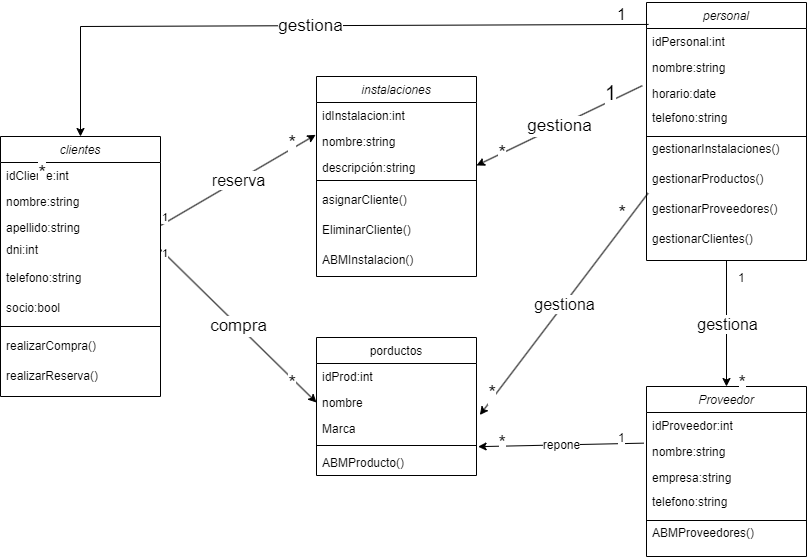

The diagram above was exported from draw.io. Its source (the exported page's mxGraphModel, read from the mxfile embedded in the PNG):
<mxGraphModel dx="1422" dy="762" grid="1" gridSize="10" guides="1" tooltips="1" connect="1" arrows="1" fold="1" page="1" pageScale="1" pageWidth="827" pageHeight="1169" math="0" shadow="0">
  <root>
    <mxCell id="WIyWlLk6GJQsqaUBKTNV-0" />
    <mxCell id="WIyWlLk6GJQsqaUBKTNV-1" parent="WIyWlLk6GJQsqaUBKTNV-0" />
    <object label="clientes" dni="" id="zkfFHV4jXpPFQw0GAbJ--0">
      <mxCell style="swimlane;fontStyle=2;align=center;verticalAlign=top;childLayout=stackLayout;horizontal=1;startSize=26;horizontalStack=0;resizeParent=1;resizeLast=0;collapsible=1;marginBottom=0;rounded=0;shadow=0;strokeWidth=1;" parent="WIyWlLk6GJQsqaUBKTNV-1" vertex="1">
        <mxGeometry x="254" y="170" width="160" height="260" as="geometry">
          <mxRectangle x="230" y="140" width="160" height="26" as="alternateBounds" />
        </mxGeometry>
      </mxCell>
    </object>
    <mxCell id="zkfFHV4jXpPFQw0GAbJ--1" value="idCliente:int" style="text;align=left;verticalAlign=top;spacingLeft=4;spacingRight=4;overflow=hidden;rotatable=0;points=[[0,0.5],[1,0.5]];portConstraint=eastwest;" parent="zkfFHV4jXpPFQw0GAbJ--0" vertex="1">
      <mxGeometry y="26" width="160" height="26" as="geometry" />
    </mxCell>
    <mxCell id="zkfFHV4jXpPFQw0GAbJ--2" value="nombre:string" style="text;align=left;verticalAlign=top;spacingLeft=4;spacingRight=4;overflow=hidden;rotatable=0;points=[[0,0.5],[1,0.5]];portConstraint=eastwest;rounded=0;shadow=0;html=0;" parent="zkfFHV4jXpPFQw0GAbJ--0" vertex="1">
      <mxGeometry y="52" width="160" height="26" as="geometry" />
    </mxCell>
    <mxCell id="zkfFHV4jXpPFQw0GAbJ--3" value="apellido:string&#10;" style="text;align=left;verticalAlign=top;spacingLeft=4;spacingRight=4;overflow=hidden;rotatable=0;points=[[0,0.5],[1,0.5]];portConstraint=eastwest;rounded=0;shadow=0;html=0;" parent="zkfFHV4jXpPFQw0GAbJ--0" vertex="1">
      <mxGeometry y="78" width="160" height="22" as="geometry" />
    </mxCell>
    <mxCell id="zkfFHV4jXpPFQw0GAbJ--5" value="dni:int" style="text;align=left;verticalAlign=top;spacingLeft=4;spacingRight=4;overflow=hidden;rotatable=0;points=[[0,0.5],[1,0.5]];portConstraint=eastwest;" parent="zkfFHV4jXpPFQw0GAbJ--0" vertex="1">
      <mxGeometry y="100" width="160" height="26" as="geometry" />
    </mxCell>
    <mxCell id="uOJU7VyZbDbE9jPuX0be-1" value="telefono:string" style="text;strokeColor=none;fillColor=none;align=left;verticalAlign=middle;spacingLeft=4;spacingRight=4;overflow=hidden;points=[[0,0.5],[1,0.5]];portConstraint=eastwest;rotatable=0;" vertex="1" parent="zkfFHV4jXpPFQw0GAbJ--0">
      <mxGeometry y="126" width="160" height="30" as="geometry" />
    </mxCell>
    <mxCell id="uOJU7VyZbDbE9jPuX0be-51" value="socio:bool" style="text;strokeColor=none;fillColor=none;align=left;verticalAlign=middle;spacingLeft=4;spacingRight=4;overflow=hidden;points=[[0,0.5],[1,0.5]];portConstraint=eastwest;rotatable=0;" vertex="1" parent="zkfFHV4jXpPFQw0GAbJ--0">
      <mxGeometry y="156" width="160" height="30" as="geometry" />
    </mxCell>
    <mxCell id="zkfFHV4jXpPFQw0GAbJ--4" value="" style="line;html=1;strokeWidth=1;align=left;verticalAlign=middle;spacingTop=-1;spacingLeft=3;spacingRight=3;rotatable=0;labelPosition=right;points=[];portConstraint=eastwest;" parent="zkfFHV4jXpPFQw0GAbJ--0" vertex="1">
      <mxGeometry y="186" width="160" height="8" as="geometry" />
    </mxCell>
    <mxCell id="uOJU7VyZbDbE9jPuX0be-7" value="realizarCompra()" style="text;strokeColor=none;fillColor=none;align=left;verticalAlign=middle;spacingLeft=4;spacingRight=4;overflow=hidden;points=[[0,0.5],[1,0.5]];portConstraint=eastwest;rotatable=0;" vertex="1" parent="zkfFHV4jXpPFQw0GAbJ--0">
      <mxGeometry y="194" width="160" height="30" as="geometry" />
    </mxCell>
    <mxCell id="uOJU7VyZbDbE9jPuX0be-2" value="realizarReserva()" style="text;strokeColor=none;fillColor=none;align=left;verticalAlign=middle;spacingLeft=4;spacingRight=4;overflow=hidden;points=[[0,0.5],[1,0.5]];portConstraint=eastwest;rotatable=0;" vertex="1" parent="zkfFHV4jXpPFQw0GAbJ--0">
      <mxGeometry y="224" width="160" height="30" as="geometry" />
    </mxCell>
    <mxCell id="zkfFHV4jXpPFQw0GAbJ--17" value="porductos" style="swimlane;fontStyle=0;align=center;verticalAlign=top;childLayout=stackLayout;horizontal=1;startSize=26;horizontalStack=0;resizeParent=1;resizeLast=0;collapsible=1;marginBottom=0;rounded=0;shadow=0;strokeWidth=1;" parent="WIyWlLk6GJQsqaUBKTNV-1" vertex="1">
      <mxGeometry x="570" y="371" width="160" height="138" as="geometry">
        <mxRectangle x="550" y="140" width="160" height="26" as="alternateBounds" />
      </mxGeometry>
    </mxCell>
    <mxCell id="zkfFHV4jXpPFQw0GAbJ--18" value="idProd:int" style="text;align=left;verticalAlign=top;spacingLeft=4;spacingRight=4;overflow=hidden;rotatable=0;points=[[0,0.5],[1,0.5]];portConstraint=eastwest;" parent="zkfFHV4jXpPFQw0GAbJ--17" vertex="1">
      <mxGeometry y="26" width="160" height="26" as="geometry" />
    </mxCell>
    <mxCell id="zkfFHV4jXpPFQw0GAbJ--19" value="nombre" style="text;align=left;verticalAlign=top;spacingLeft=4;spacingRight=4;overflow=hidden;rotatable=0;points=[[0,0.5],[1,0.5]];portConstraint=eastwest;rounded=0;shadow=0;html=0;" parent="zkfFHV4jXpPFQw0GAbJ--17" vertex="1">
      <mxGeometry y="52" width="160" height="26" as="geometry" />
    </mxCell>
    <mxCell id="zkfFHV4jXpPFQw0GAbJ--20" value="Marca" style="text;align=left;verticalAlign=top;spacingLeft=4;spacingRight=4;overflow=hidden;rotatable=0;points=[[0,0.5],[1,0.5]];portConstraint=eastwest;rounded=0;shadow=0;html=0;" parent="zkfFHV4jXpPFQw0GAbJ--17" vertex="1">
      <mxGeometry y="78" width="160" height="26" as="geometry" />
    </mxCell>
    <mxCell id="zkfFHV4jXpPFQw0GAbJ--23" value="" style="line;html=1;strokeWidth=1;align=left;verticalAlign=middle;spacingTop=-1;spacingLeft=3;spacingRight=3;rotatable=0;labelPosition=right;points=[];portConstraint=eastwest;" parent="zkfFHV4jXpPFQw0GAbJ--17" vertex="1">
      <mxGeometry y="104" width="160" height="8" as="geometry" />
    </mxCell>
    <mxCell id="zkfFHV4jXpPFQw0GAbJ--24" value="ABMProducto()" style="text;align=left;verticalAlign=top;spacingLeft=4;spacingRight=4;overflow=hidden;rotatable=0;points=[[0,0.5],[1,0.5]];portConstraint=eastwest;" parent="zkfFHV4jXpPFQw0GAbJ--17" vertex="1">
      <mxGeometry y="112" width="160" height="26" as="geometry" />
    </mxCell>
    <object label="personal" dni="" id="uOJU7VyZbDbE9jPuX0be-15">
      <mxCell style="swimlane;fontStyle=2;align=center;verticalAlign=top;childLayout=stackLayout;horizontal=1;startSize=26;horizontalStack=0;resizeParent=1;resizeLast=0;collapsible=1;marginBottom=0;rounded=0;shadow=0;strokeWidth=1;" vertex="1" parent="WIyWlLk6GJQsqaUBKTNV-1">
        <mxGeometry x="900" y="36" width="160" height="258" as="geometry">
          <mxRectangle x="230" y="140" width="160" height="26" as="alternateBounds" />
        </mxGeometry>
      </mxCell>
    </object>
    <mxCell id="uOJU7VyZbDbE9jPuX0be-16" value="idPersonal:int" style="text;align=left;verticalAlign=top;spacingLeft=4;spacingRight=4;overflow=hidden;rotatable=0;points=[[0,0.5],[1,0.5]];portConstraint=eastwest;" vertex="1" parent="uOJU7VyZbDbE9jPuX0be-15">
      <mxGeometry y="26" width="160" height="26" as="geometry" />
    </mxCell>
    <mxCell id="uOJU7VyZbDbE9jPuX0be-17" value="nombre:string" style="text;align=left;verticalAlign=top;spacingLeft=4;spacingRight=4;overflow=hidden;rotatable=0;points=[[0,0.5],[1,0.5]];portConstraint=eastwest;rounded=0;shadow=0;html=0;" vertex="1" parent="uOJU7VyZbDbE9jPuX0be-15">
      <mxGeometry y="52" width="160" height="26" as="geometry" />
    </mxCell>
    <mxCell id="uOJU7VyZbDbE9jPuX0be-18" value="horario:date" style="text;align=left;verticalAlign=top;spacingLeft=4;spacingRight=4;overflow=hidden;rotatable=0;points=[[0,0.5],[1,0.5]];portConstraint=eastwest;rounded=0;shadow=0;html=0;" vertex="1" parent="uOJU7VyZbDbE9jPuX0be-15">
      <mxGeometry y="78" width="160" height="22" as="geometry" />
    </mxCell>
    <mxCell id="uOJU7VyZbDbE9jPuX0be-20" value="telefono:string" style="text;strokeColor=none;fillColor=none;align=left;verticalAlign=middle;spacingLeft=4;spacingRight=4;overflow=hidden;points=[[0,0.5],[1,0.5]];portConstraint=eastwest;rotatable=0;" vertex="1" parent="uOJU7VyZbDbE9jPuX0be-15">
      <mxGeometry y="100" width="160" height="30" as="geometry" />
    </mxCell>
    <mxCell id="uOJU7VyZbDbE9jPuX0be-36" value="" style="line;html=1;strokeWidth=1;align=left;verticalAlign=middle;spacingTop=-1;spacingLeft=3;spacingRight=3;rotatable=0;labelPosition=right;points=[];portConstraint=eastwest;" vertex="1" parent="uOJU7VyZbDbE9jPuX0be-15">
      <mxGeometry y="130" width="160" height="8" as="geometry" />
    </mxCell>
    <mxCell id="uOJU7VyZbDbE9jPuX0be-37" value="gestionarInstalaciones()&#10;" style="text;strokeColor=none;fillColor=none;align=left;verticalAlign=middle;spacingLeft=4;spacingRight=4;overflow=hidden;points=[[0,0.5],[1,0.5]];portConstraint=eastwest;rotatable=0;" vertex="1" parent="uOJU7VyZbDbE9jPuX0be-15">
      <mxGeometry y="138" width="160" height="30" as="geometry" />
    </mxCell>
    <mxCell id="uOJU7VyZbDbE9jPuX0be-38" value="gestionarProductos()&#10;" style="text;strokeColor=none;fillColor=none;align=left;verticalAlign=middle;spacingLeft=4;spacingRight=4;overflow=hidden;points=[[0,0.5],[1,0.5]];portConstraint=eastwest;rotatable=0;" vertex="1" parent="uOJU7VyZbDbE9jPuX0be-15">
      <mxGeometry y="168" width="160" height="30" as="geometry" />
    </mxCell>
    <mxCell id="uOJU7VyZbDbE9jPuX0be-52" value="gestionarProveedores()&#10;" style="text;strokeColor=none;fillColor=none;align=left;verticalAlign=middle;spacingLeft=4;spacingRight=4;overflow=hidden;points=[[0,0.5],[1,0.5]];portConstraint=eastwest;rotatable=0;" vertex="1" parent="uOJU7VyZbDbE9jPuX0be-15">
      <mxGeometry y="198" width="160" height="30" as="geometry" />
    </mxCell>
    <mxCell id="uOJU7VyZbDbE9jPuX0be-85" value="gestionarClientes()&#10;" style="text;strokeColor=none;fillColor=none;align=left;verticalAlign=middle;spacingLeft=4;spacingRight=4;overflow=hidden;points=[[0,0.5],[1,0.5]];portConstraint=eastwest;rotatable=0;" vertex="1" parent="uOJU7VyZbDbE9jPuX0be-15">
      <mxGeometry y="228" width="160" height="30" as="geometry" />
    </mxCell>
    <object label="instalaciones" dni="" id="uOJU7VyZbDbE9jPuX0be-39">
      <mxCell style="swimlane;fontStyle=2;align=center;verticalAlign=top;childLayout=stackLayout;horizontal=1;startSize=26;horizontalStack=0;resizeParent=1;resizeLast=0;collapsible=1;marginBottom=0;rounded=0;shadow=0;strokeWidth=1;" vertex="1" parent="WIyWlLk6GJQsqaUBKTNV-1">
        <mxGeometry x="570" y="110" width="160" height="200" as="geometry">
          <mxRectangle x="230" y="140" width="160" height="26" as="alternateBounds" />
        </mxGeometry>
      </mxCell>
    </object>
    <mxCell id="uOJU7VyZbDbE9jPuX0be-40" value="idInstalacion:int" style="text;align=left;verticalAlign=top;spacingLeft=4;spacingRight=4;overflow=hidden;rotatable=0;points=[[0,0.5],[1,0.5]];portConstraint=eastwest;" vertex="1" parent="uOJU7VyZbDbE9jPuX0be-39">
      <mxGeometry y="26" width="160" height="26" as="geometry" />
    </mxCell>
    <mxCell id="uOJU7VyZbDbE9jPuX0be-41" value="nombre:string" style="text;align=left;verticalAlign=top;spacingLeft=4;spacingRight=4;overflow=hidden;rotatable=0;points=[[0,0.5],[1,0.5]];portConstraint=eastwest;rounded=0;shadow=0;html=0;" vertex="1" parent="uOJU7VyZbDbE9jPuX0be-39">
      <mxGeometry y="52" width="160" height="26" as="geometry" />
    </mxCell>
    <mxCell id="uOJU7VyZbDbE9jPuX0be-42" value="descripción:string" style="text;align=left;verticalAlign=top;spacingLeft=4;spacingRight=4;overflow=hidden;rotatable=0;points=[[0,0.5],[1,0.5]];portConstraint=eastwest;rounded=0;shadow=0;html=0;" vertex="1" parent="uOJU7VyZbDbE9jPuX0be-39">
      <mxGeometry y="78" width="160" height="22" as="geometry" />
    </mxCell>
    <mxCell id="uOJU7VyZbDbE9jPuX0be-45" value="" style="line;html=1;strokeWidth=1;align=left;verticalAlign=middle;spacingTop=-1;spacingLeft=3;spacingRight=3;rotatable=0;labelPosition=right;points=[];portConstraint=eastwest;" vertex="1" parent="uOJU7VyZbDbE9jPuX0be-39">
      <mxGeometry y="100" width="160" height="8" as="geometry" />
    </mxCell>
    <mxCell id="uOJU7VyZbDbE9jPuX0be-46" value="asignarCliente()" style="text;strokeColor=none;fillColor=none;align=left;verticalAlign=middle;spacingLeft=4;spacingRight=4;overflow=hidden;points=[[0,0.5],[1,0.5]];portConstraint=eastwest;rotatable=0;" vertex="1" parent="uOJU7VyZbDbE9jPuX0be-39">
      <mxGeometry y="108" width="160" height="30" as="geometry" />
    </mxCell>
    <mxCell id="uOJU7VyZbDbE9jPuX0be-49" value="EliminarCliente()" style="text;strokeColor=none;fillColor=none;align=left;verticalAlign=middle;spacingLeft=4;spacingRight=4;overflow=hidden;points=[[0,0.5],[1,0.5]];portConstraint=eastwest;rotatable=0;" vertex="1" parent="uOJU7VyZbDbE9jPuX0be-39">
      <mxGeometry y="138" width="160" height="30" as="geometry" />
    </mxCell>
    <mxCell id="uOJU7VyZbDbE9jPuX0be-50" value="ABMInstalacion()" style="text;strokeColor=none;fillColor=none;align=left;verticalAlign=middle;spacingLeft=4;spacingRight=4;overflow=hidden;points=[[0,0.5],[1,0.5]];portConstraint=eastwest;rotatable=0;" vertex="1" parent="uOJU7VyZbDbE9jPuX0be-39">
      <mxGeometry y="168" width="160" height="30" as="geometry" />
    </mxCell>
    <object label="Proveedor" dni="" id="uOJU7VyZbDbE9jPuX0be-53">
      <mxCell style="swimlane;fontStyle=2;align=center;verticalAlign=top;childLayout=stackLayout;horizontal=1;startSize=26;horizontalStack=0;resizeParent=1;resizeLast=0;collapsible=1;marginBottom=0;rounded=0;shadow=0;strokeWidth=1;" vertex="1" parent="WIyWlLk6GJQsqaUBKTNV-1">
        <mxGeometry x="900" y="420" width="160" height="170" as="geometry">
          <mxRectangle x="230" y="140" width="160" height="26" as="alternateBounds" />
        </mxGeometry>
      </mxCell>
    </object>
    <mxCell id="uOJU7VyZbDbE9jPuX0be-54" value="idProveedor:int" style="text;align=left;verticalAlign=top;spacingLeft=4;spacingRight=4;overflow=hidden;rotatable=0;points=[[0,0.5],[1,0.5]];portConstraint=eastwest;" vertex="1" parent="uOJU7VyZbDbE9jPuX0be-53">
      <mxGeometry y="26" width="160" height="26" as="geometry" />
    </mxCell>
    <mxCell id="uOJU7VyZbDbE9jPuX0be-55" value="nombre:string" style="text;align=left;verticalAlign=top;spacingLeft=4;spacingRight=4;overflow=hidden;rotatable=0;points=[[0,0.5],[1,0.5]];portConstraint=eastwest;rounded=0;shadow=0;html=0;" vertex="1" parent="uOJU7VyZbDbE9jPuX0be-53">
      <mxGeometry y="52" width="160" height="26" as="geometry" />
    </mxCell>
    <mxCell id="uOJU7VyZbDbE9jPuX0be-56" value="empresa:string" style="text;align=left;verticalAlign=top;spacingLeft=4;spacingRight=4;overflow=hidden;rotatable=0;points=[[0,0.5],[1,0.5]];portConstraint=eastwest;rounded=0;shadow=0;html=0;" vertex="1" parent="uOJU7VyZbDbE9jPuX0be-53">
      <mxGeometry y="78" width="160" height="22" as="geometry" />
    </mxCell>
    <mxCell id="uOJU7VyZbDbE9jPuX0be-57" value="telefono:string" style="text;strokeColor=none;fillColor=none;align=left;verticalAlign=middle;spacingLeft=4;spacingRight=4;overflow=hidden;points=[[0,0.5],[1,0.5]];portConstraint=eastwest;rotatable=0;" vertex="1" parent="uOJU7VyZbDbE9jPuX0be-53">
      <mxGeometry y="100" width="160" height="30" as="geometry" />
    </mxCell>
    <mxCell id="uOJU7VyZbDbE9jPuX0be-58" value="" style="line;html=1;strokeWidth=1;align=left;verticalAlign=middle;spacingTop=-1;spacingLeft=3;spacingRight=3;rotatable=0;labelPosition=right;points=[];portConstraint=eastwest;" vertex="1" parent="uOJU7VyZbDbE9jPuX0be-53">
      <mxGeometry y="130" width="160" height="8" as="geometry" />
    </mxCell>
    <mxCell id="uOJU7VyZbDbE9jPuX0be-61" value="ABMProveedores()&#10;" style="text;strokeColor=none;fillColor=none;align=left;verticalAlign=middle;spacingLeft=4;spacingRight=4;overflow=hidden;points=[[0,0.5],[1,0.5]];portConstraint=eastwest;rotatable=0;" vertex="1" parent="uOJU7VyZbDbE9jPuX0be-53">
      <mxGeometry y="138" width="160" height="30" as="geometry" />
    </mxCell>
    <mxCell id="uOJU7VyZbDbE9jPuX0be-63" value="" style="endArrow=classic;html=1;rounded=0;entryX=0;entryY=0.5;entryDx=0;entryDy=0;exitX=1;exitY=0.5;exitDx=0;exitDy=0;" edge="1" parent="WIyWlLk6GJQsqaUBKTNV-1" source="zkfFHV4jXpPFQw0GAbJ--5" target="zkfFHV4jXpPFQw0GAbJ--19">
      <mxGeometry relative="1" as="geometry">
        <mxPoint x="300" y="140" as="sourcePoint" />
        <mxPoint x="460" y="140" as="targetPoint" />
      </mxGeometry>
    </mxCell>
    <mxCell id="uOJU7VyZbDbE9jPuX0be-64" value="compra" style="edgeLabel;resizable=0;html=1;align=center;verticalAlign=middle;fillColor=none;fontSize=17;" connectable="0" vertex="1" parent="uOJU7VyZbDbE9jPuX0be-63">
      <mxGeometry relative="1" as="geometry" />
    </mxCell>
    <mxCell id="uOJU7VyZbDbE9jPuX0be-65" value="1" style="edgeLabel;resizable=0;html=1;align=left;verticalAlign=bottom;fillColor=none;" connectable="0" vertex="1" parent="uOJU7VyZbDbE9jPuX0be-63">
      <mxGeometry x="-1" relative="1" as="geometry">
        <mxPoint y="12" as="offset" />
      </mxGeometry>
    </mxCell>
    <mxCell id="uOJU7VyZbDbE9jPuX0be-66" value="*" style="edgeLabel;resizable=0;html=1;align=right;verticalAlign=bottom;fillColor=none;fontSize=20;" connectable="0" vertex="1" parent="uOJU7VyZbDbE9jPuX0be-63">
      <mxGeometry x="1" relative="1" as="geometry">
        <mxPoint x="310" y="-176" as="offset" />
      </mxGeometry>
    </mxCell>
    <mxCell id="uOJU7VyZbDbE9jPuX0be-72" value="" style="endArrow=classic;html=1;rounded=0;entryX=-0.005;entryY=0.244;entryDx=0;entryDy=0;entryPerimeter=0;exitX=1;exitY=0.5;exitDx=0;exitDy=0;" edge="1" parent="WIyWlLk6GJQsqaUBKTNV-1" source="zkfFHV4jXpPFQw0GAbJ--3" target="uOJU7VyZbDbE9jPuX0be-41">
      <mxGeometry relative="1" as="geometry">
        <mxPoint x="294" y="205" as="sourcePoint" />
        <mxPoint x="534" y="160" as="targetPoint" />
      </mxGeometry>
    </mxCell>
    <mxCell id="uOJU7VyZbDbE9jPuX0be-73" value="reserva" style="edgeLabel;resizable=0;html=1;align=center;verticalAlign=middle;fillColor=none;fontSize=16;" connectable="0" vertex="1" parent="uOJU7VyZbDbE9jPuX0be-72">
      <mxGeometry relative="1" as="geometry" />
    </mxCell>
    <mxCell id="uOJU7VyZbDbE9jPuX0be-74" value="1" style="edgeLabel;resizable=0;html=1;align=left;verticalAlign=bottom;fillColor=none;" connectable="0" vertex="1" parent="uOJU7VyZbDbE9jPuX0be-72">
      <mxGeometry x="-1" relative="1" as="geometry" />
    </mxCell>
    <mxCell id="uOJU7VyZbDbE9jPuX0be-77" value="v" style="endArrow=classic;html=1;rounded=0;fontSize=12;entryX=1.021;entryY=-0.019;entryDx=0;entryDy=0;entryPerimeter=0;exitX=0.01;exitY=0.756;exitDx=0;exitDy=0;exitPerimeter=0;" edge="1" parent="WIyWlLk6GJQsqaUBKTNV-1" source="uOJU7VyZbDbE9jPuX0be-38" target="zkfFHV4jXpPFQw0GAbJ--20">
      <mxGeometry relative="1" as="geometry">
        <mxPoint x="890" y="170" as="sourcePoint" />
        <mxPoint x="610" y="340" as="targetPoint" />
        <Array as="points" />
      </mxGeometry>
    </mxCell>
    <mxCell id="uOJU7VyZbDbE9jPuX0be-78" value="gestiona" style="edgeLabel;resizable=0;html=1;align=center;verticalAlign=middle;fontSize=16;fillColor=none;" connectable="0" vertex="1" parent="uOJU7VyZbDbE9jPuX0be-77">
      <mxGeometry relative="1" as="geometry" />
    </mxCell>
    <mxCell id="uOJU7VyZbDbE9jPuX0be-81" value="" style="endArrow=classic;html=1;rounded=0;fontSize=12;exitX=-0.026;exitY=0.235;exitDx=0;exitDy=0;exitPerimeter=0;entryX=1;entryY=0.5;entryDx=0;entryDy=0;" edge="1" parent="WIyWlLk6GJQsqaUBKTNV-1" source="uOJU7VyZbDbE9jPuX0be-18" target="uOJU7VyZbDbE9jPuX0be-42">
      <mxGeometry relative="1" as="geometry">
        <mxPoint x="907.44" y="153.31999999999994" as="sourcePoint" />
        <mxPoint x="753.3600000000001" y="417.5060000000001" as="targetPoint" />
      </mxGeometry>
    </mxCell>
    <mxCell id="uOJU7VyZbDbE9jPuX0be-82" value="gestiona" style="edgeLabel;resizable=0;html=1;align=center;verticalAlign=middle;fontSize=17;fillColor=none;" connectable="0" vertex="1" parent="uOJU7VyZbDbE9jPuX0be-81">
      <mxGeometry relative="1" as="geometry" />
    </mxCell>
    <mxCell id="uOJU7VyZbDbE9jPuX0be-86" value="v" style="endArrow=classic;html=1;rounded=0;fontSize=12;" edge="1" parent="WIyWlLk6GJQsqaUBKTNV-1" source="uOJU7VyZbDbE9jPuX0be-85" target="uOJU7VyZbDbE9jPuX0be-53">
      <mxGeometry relative="1" as="geometry">
        <mxPoint x="907.44" y="153.31999999999994" as="sourcePoint" />
        <mxPoint x="733.3600000000001" y="457.5060000000001" as="targetPoint" />
        <Array as="points" />
      </mxGeometry>
    </mxCell>
    <mxCell id="uOJU7VyZbDbE9jPuX0be-87" value="gestiona" style="edgeLabel;resizable=0;html=1;align=center;verticalAlign=middle;fontSize=16;fillColor=none;" connectable="0" vertex="1" parent="uOJU7VyZbDbE9jPuX0be-86">
      <mxGeometry relative="1" as="geometry" />
    </mxCell>
    <mxCell id="uOJU7VyZbDbE9jPuX0be-88" value="1" style="edgeLabel;resizable=0;html=1;align=left;verticalAlign=bottom;fontSize=12;fillColor=none;" connectable="0" vertex="1" parent="uOJU7VyZbDbE9jPuX0be-86">
      <mxGeometry x="-1" relative="1" as="geometry">
        <mxPoint x="10" y="26" as="offset" />
      </mxGeometry>
    </mxCell>
    <mxCell id="uOJU7VyZbDbE9jPuX0be-89" value="*" style="edgeLabel;resizable=0;html=1;align=right;verticalAlign=bottom;fontSize=19;fillColor=none;" connectable="0" vertex="1" parent="uOJU7VyZbDbE9jPuX0be-86">
      <mxGeometry x="1" relative="1" as="geometry">
        <mxPoint x="20" y="10" as="offset" />
      </mxGeometry>
    </mxCell>
    <mxCell id="uOJU7VyZbDbE9jPuX0be-90" value="v" style="endArrow=classic;html=1;rounded=0;fontSize=12;exitX=-0.016;exitY=0.179;exitDx=0;exitDy=0;exitPerimeter=0;entryX=1.01;entryY=-0.109;entryDx=0;entryDy=0;entryPerimeter=0;" edge="1" parent="WIyWlLk6GJQsqaUBKTNV-1" source="uOJU7VyZbDbE9jPuX0be-55" target="zkfFHV4jXpPFQw0GAbJ--24">
      <mxGeometry relative="1" as="geometry">
        <mxPoint x="917.44" y="163.31999999999994" as="sourcePoint" />
        <mxPoint x="743.3600000000001" y="467.5060000000001" as="targetPoint" />
      </mxGeometry>
    </mxCell>
    <mxCell id="uOJU7VyZbDbE9jPuX0be-91" value="repone" style="edgeLabel;resizable=0;html=1;align=center;verticalAlign=middle;fontSize=12;fillColor=none;" connectable="0" vertex="1" parent="uOJU7VyZbDbE9jPuX0be-90">
      <mxGeometry relative="1" as="geometry" />
    </mxCell>
    <mxCell id="uOJU7VyZbDbE9jPuX0be-92" value="1" style="edgeLabel;resizable=0;html=1;align=left;verticalAlign=bottom;fontSize=12;fillColor=none;" connectable="0" vertex="1" parent="uOJU7VyZbDbE9jPuX0be-90">
      <mxGeometry x="-1" relative="1" as="geometry">
        <mxPoint x="-27" y="3" as="offset" />
      </mxGeometry>
    </mxCell>
    <mxCell id="uOJU7VyZbDbE9jPuX0be-94" value="*" style="edgeLabel;resizable=0;html=1;align=right;verticalAlign=bottom;fillColor=none;fontSize=20;" connectable="0" vertex="1" parent="WIyWlLk6GJQsqaUBKTNV-1">
      <mxGeometry x="299.9971093215461" y="219.99595067756832" as="geometry" />
    </mxCell>
    <mxCell id="uOJU7VyZbDbE9jPuX0be-95" value="*" style="edgeLabel;resizable=0;html=1;align=right;verticalAlign=bottom;fillColor=none;fontSize=20;" connectable="0" vertex="1" parent="WIyWlLk6GJQsqaUBKTNV-1">
      <mxGeometry x="549.9971093215461" y="189.99595067756835" as="geometry" />
    </mxCell>
    <mxCell id="uOJU7VyZbDbE9jPuX0be-96" value="&lt;font style=&quot;font-size: 16px;&quot;&gt;1&lt;/font&gt;" style="edgeLabel;resizable=0;html=1;align=right;verticalAlign=bottom;fillColor=none;fontSize=20;" connectable="0" vertex="1" parent="WIyWlLk6GJQsqaUBKTNV-1">
      <mxGeometry x="879.9971093215461" y="59.99595067756833" as="geometry" />
    </mxCell>
    <mxCell id="uOJU7VyZbDbE9jPuX0be-97" value="1" style="edgeLabel;resizable=0;html=1;align=right;verticalAlign=bottom;fillColor=none;fontSize=20;" connectable="0" vertex="1" parent="WIyWlLk6GJQsqaUBKTNV-1">
      <mxGeometry x="869.9971093215461" y="139.99595067756835" as="geometry" />
    </mxCell>
    <mxCell id="uOJU7VyZbDbE9jPuX0be-98" value="*" style="edgeLabel;resizable=0;html=1;align=right;verticalAlign=bottom;fillColor=none;fontSize=20;" connectable="0" vertex="1" parent="WIyWlLk6GJQsqaUBKTNV-1">
      <mxGeometry x="549.9971093215461" y="429.9959506775683" as="geometry" />
    </mxCell>
    <mxCell id="uOJU7VyZbDbE9jPuX0be-99" value="*" style="edgeLabel;resizable=0;html=1;align=right;verticalAlign=bottom;fillColor=none;fontSize=20;" connectable="0" vertex="1" parent="WIyWlLk6GJQsqaUBKTNV-1">
      <mxGeometry x="749.9971093215461" y="439.9959506775683" as="geometry" />
    </mxCell>
    <mxCell id="uOJU7VyZbDbE9jPuX0be-101" value="" style="endArrow=classic;html=1;rounded=0;fontSize=12;exitX=0.013;exitY=0.085;exitDx=0;exitDy=0;exitPerimeter=0;" edge="1" parent="WIyWlLk6GJQsqaUBKTNV-1" source="uOJU7VyZbDbE9jPuX0be-15" target="zkfFHV4jXpPFQw0GAbJ--0">
      <mxGeometry relative="1" as="geometry">
        <mxPoint x="890" y="60" as="sourcePoint" />
        <mxPoint x="740" y="79.83000000000011" as="targetPoint" />
        <Array as="points">
          <mxPoint x="334" y="60" />
        </Array>
      </mxGeometry>
    </mxCell>
    <mxCell id="uOJU7VyZbDbE9jPuX0be-102" value="gestiona" style="edgeLabel;resizable=0;html=1;align=center;verticalAlign=middle;fontSize=17;fillColor=none;" connectable="0" vertex="1" parent="uOJU7VyZbDbE9jPuX0be-101">
      <mxGeometry relative="1" as="geometry" />
    </mxCell>
    <mxCell id="uOJU7VyZbDbE9jPuX0be-103" value="*" style="edgeLabel;resizable=0;html=1;align=right;verticalAlign=bottom;fontSize=19;fillColor=none;" connectable="0" vertex="1" parent="WIyWlLk6GJQsqaUBKTNV-1">
      <mxGeometry x="760" y="490.0033333333333" as="geometry" />
    </mxCell>
    <mxCell id="uOJU7VyZbDbE9jPuX0be-104" value="*" style="edgeLabel;resizable=0;html=1;align=right;verticalAlign=bottom;fillColor=none;fontSize=20;" connectable="0" vertex="1" parent="WIyWlLk6GJQsqaUBKTNV-1">
      <mxGeometry x="759.9988568956871" y="199.99852310272877" as="geometry" />
    </mxCell>
  </root>
</mxGraphModel>